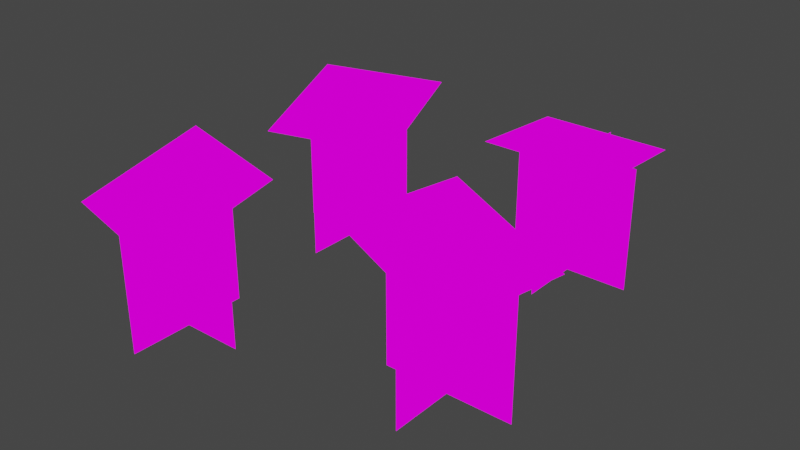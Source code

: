 # Source: flowers_yellow.blend  (saved by Blender 4.2.66; exported with 4.5.12 LTS)
import bpy
from mathutils import Matrix  # noqa: F401  (used for matrix-valued properties, if any)

bpy.ops.wm.read_factory_settings(use_empty=True)
scene = bpy.context.scene
scene.name = 'Scene'

# ---- collections
col_collection = bpy.data.collections.new('Collection'); scene.collection.children.link(col_collection)

# ---- images (referenced by path relative to the original .blend; pixels are not part of the script)
import os
ASSET_DIR = os.environ.get("B2B_ASSET_DIR", "")  # directory of the original .blend (textures are referenced by path, not embedded)
HERE = os.path.dirname(os.path.abspath(__file__))  # packed textures are extracted next to this script under _unpacked/

def load_image(name, relpath, width, height, colorspace="sRGB"):
    """Load a texture the original file referenced (path relative to the .blend, or extracted next to this script)."""
    p = next((c for c in (os.path.join(HERE, relpath), os.path.join(ASSET_DIR, relpath)) if relpath and os.path.exists(c)), "")
    if p:
        img = bpy.data.images.load(p, check_existing=True)
        img.name = name
    else:  # same state as the original file: an image datablock whose file is absent (Cycles renders it pink)
        img = bpy.data.images.new(name, width, height)
        img.source = "FILE"
        img.filepath = "//" + (relpath or name)
    img.colorspace_settings.name = colorspace
    return img
img_foliage_png = load_image('foliage.png', 'foliage.png', 1024, 1024, 'sRGB')

# ---- materials (node trees are filled in below, after node groups)
mat_flowers = bpy.data.materials.new('flowers')
mat_flowers.alpha_threshold = 0.0
mat_flowers.use_transparent_shadow = False
mat_flowers.roughness = 0.5
mat_flowers.line_color = (0.0, 0.0, 0.0, 1.0)

# ---- material node trees
mat_flowers.use_nodes = True; mat_flowers.node_tree.nodes.clear()
_N = mat_flowers.node_tree.nodes; _L = mat_flowers.node_tree.links
n0 = _N.new('ShaderNodeOutputMaterial'); n0.name = 'Material Output'; n0.location = (498, 287)
n1 = _N.new('ShaderNodeEmission'); n1.name = 'Emission'; n1.location = (93, 314)
n2 = _N.new('ShaderNodeMixShader'); n2.name = 'Mix Shader'; n2.location = (313, 269)
n3 = _N.new('ShaderNodeTexImage'); n3.name = 'Image Texture'; n3.location = (-280, 280)
n3.image = img_foliage_png
n3.interpolation = 'Closest'
n4 = _N.new('ShaderNodeBsdfTransparent'); n4.name = 'Transparent BSDF'; n4.location = (35, 158)
n4.inputs[0].default_value = (1.0, 1.0, 1.0, 0.0)
_L.new(n3.outputs[0], n1.inputs[0])
_L.new(n1.outputs[0], n2.inputs[2])
_L.new(n2.outputs[0], n0.inputs[0])
_L.new(n3.outputs[1], n2.inputs[0])
_L.new(n4.outputs[0], n2.inputs[1])
n0.is_active_output = True

# ---- world
world_world = bpy.data.worlds.new('World'); scene.world = world_world
world_world.use_nodes = True; world_world.node_tree.nodes.clear()
_N = world_world.node_tree.nodes; _L = world_world.node_tree.links
n0 = _N.new('ShaderNodeOutputWorld'); n0.name = 'World Output'; n0.location = (300, 300)
n1 = _N.new('ShaderNodeBackground'); n1.name = 'Background'; n1.location = (10, 300)
n1.inputs[0].default_value = (0.05088, 0.05088, 0.05088, 1.0)
_L.new(n1.outputs[0], n0.inputs[0])
n0.is_active_output = True
world_world.color = (0.05088, 0.05088, 0.05088)
world_world.use_sun_shadow = False
world_world.sun_shadow_jitter_overblur = 0.0

# ---- meshes
me_cube_002 = bpy.data.meshes.new('Cube.002')
me_cube_002.from_pydata([(1.648, -0.9417, 0.321), (0.6478, -0.9417, 0.321), (1.648, -0.9417, -0.05404), (0.6478, -0.9417, -0.05404), (1.148, -1.442, 0.321), (1.148, -0.4417, 0.321), (1.148, -1.442, -0.05404), (1.148, -0.4417, -0.05404), (0.6984, -1.486, 0.3542), (0.6099, -0.4909, 0.3709), (1.686, -1.393, 0.3061), (1.597, -0.3974, 0.3228), (0.8908, 0.5626, 0.3755), (-0.1092, 0.5626, 0.3755), (0.8908, 0.5626, 0.0005099), (-0.1092, 0.5626, 0.0005099), (0.3908, 0.06257, 0.3755), (0.3908, 1.063, 0.3755), (0.3908, 0.06257, 0.0005099), (0.3908, 1.063, 0.0005099), (0.05441, -0.04908, 0.3583), (-0.213, 0.9145, 0.3603), (0.9946, 0.2106, 0.4409), (0.7273, 1.174, 0.4429), (-0.3663, -1.303, 0.3567), (-1.366, -1.303, 0.3567), (-0.3663, -1.303, -0.01827), (-1.366, -1.303, -0.01827), (-0.8663, -1.803, 0.3567), (-0.8663, -0.8031, 0.3567), (-0.8663, -1.803, -0.01827), (-0.8663, -0.8031, -0.01827), (-1.441, -1.689, 0.3251), (-1.277, -0.7522, 0.441), (-0.4552, -1.854, 0.3168), (-0.2914, -0.9173, 0.4328), (-0.6754, 0.8421, 0.2807), (-1.675, 0.8421, 0.2807), (-0.6754, 0.8421, -0.09431), (-1.675, 0.8421, -0.09431), (-1.175, 0.3421, 0.2807), (-1.175, 1.342, 0.2807), (-1.175, 0.3421, -0.09431), (-1.175, 1.342, -0.09431), (-1.723, 0.4493, 0.2342), (-1.547, 1.43, 0.2666), (-0.8037, 0.2543, 0.3624), (-0.6279, 1.235, 0.3948)], [], [(3, 2, 0, 1), (7, 6, 4, 5), (11, 10, 8, 9), (15, 14, 12, 13), (19, 18, 16, 17), (23, 22, 20, 21), (27, 26, 24, 25), (31, 30, 28, 29), (35, 34, 32, 33), (39, 38, 36, 37), (43, 42, 40, 41), (47, 46, 44, 45)])
_uv = me_cube_002.uv_layers.new(name='UVMap')
_uv.uv.foreach_set('vector', [0.0625, 0.9316, 0.06836, 0.9316, 0.06836, 0.9375, 0.0625, 0.9375, 0.0625, 0.9316, 0.06836, 0.9316, 0.06836, 0.9375, 0.0625, 0.9375, 0.07812, 0.9219, 0.08398, 0.9219, 0.08398, 0.9277, 0.07812, 0.9277, 0.0625, 0.9316, 0.06836, 0.9316, 0.06836, 0.9375, 0.0625, 0.9375, 0.0625, 0.9316, 0.06836, 0.9316, 0.06836, 0.9375, 0.0625, 0.9375, 0.07812, 0.9219, 0.08398, 0.9219, 0.08398, 0.9277, 0.07812, 0.9277, 0.0625, 0.9316, 0.06836, 0.9316, 0.06836, 0.9375, 0.0625, 0.9375, 0.0625, 0.9316, 0.06836, 0.9316, 0.06836, 0.9375, 0.0625, 0.9375, 0.07812, 0.9219, 0.08398, 0.9219, 0.08398, 0.9277, 0.07812, 0.9277, 0.0625, 0.9316, 0.06836, 0.9316, 0.06836, 0.9375, 0.0625, 0.9375, 0.0625, 0.9316, 0.06836, 0.9316, 0.06836, 0.9375, 0.0625, 0.9375, 0.07812, 0.9219, 0.08398, 0.9219, 0.08398, 0.9277, 0.07812, 0.9277])
me_cube_002.materials.append(mat_flowers)
me_cube_002.use_mirror_vertex_groups = False
me_cube_002.update()

# ---- objects
ob_flowers = bpy.data.objects.new('flowers', me_cube_002)

# ---- transforms, parenting, visibility, modifiers, constraints
ob_flowers.location = (0.0, 0.0, 0.0)
ob_flowers.rotation_euler = (0.0, -0.0, 1.571)
ob_flowers.scale = (0.375, 0.375, 1.0)
ob_flowers.lock_rotations_4d = False
ob_flowers.empty_display_type = 'ARROWS'
ob_flowers.lineart.crease_threshold = 0.0

# ---- collection membership
col_collection.objects.link(ob_flowers)

# ---- scene / render settings (as saved in the file)
scene.frame_start = 1; scene.frame_end = 250; scene.frame_set(1)
scene.render.engine = 'BLENDER_EEVEE_NEXT'
scene.cycles.sampling_pattern = 'TABULATED_SOBOL'
scene.view_settings.view_transform = 'Filmic'
bpy.context.view_layer.update()

# ---- added for rendering (the .blend has no active camera): camera
cam_auto = bpy.data.cameras.new('AutoCamera')
cam_auto.lens = 50.0
cam_auto.sensor_width = 36.0
cam_auto.clip_end = 1000.0
ob_auto_camera = bpy.data.objects.new('AutoCamera', cam_auto)
scene.collection.objects.link(ob_auto_camera)
ob_auto_camera.location = (1.79533, -2.06595, 1.54692)
ob_auto_camera.rotation_euler = (1.09748, -7.21219e-08, 0.694738)
scene.camera = ob_auto_camera
bpy.context.view_layer.update()
